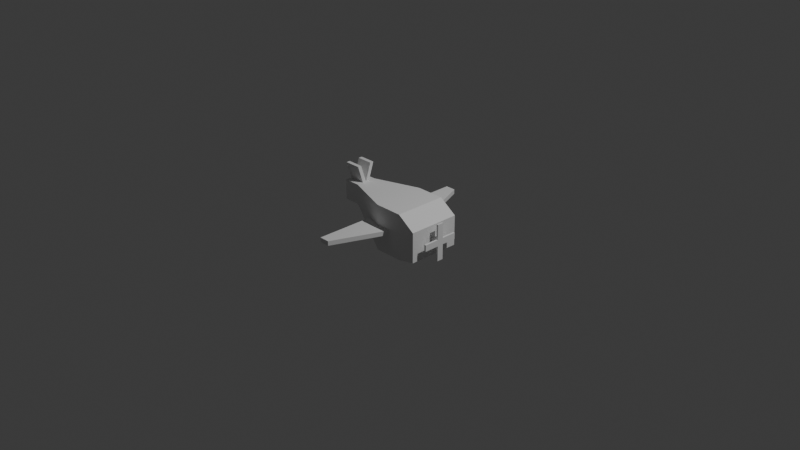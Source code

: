 # Source: game.blend  (saved by Blender 5.2.44; exported with 4.5.12 LTS)
import bpy
from mathutils import Matrix  # noqa: F401  (used for matrix-valued properties, if any)

bpy.ops.wm.read_factory_settings(use_empty=True)
scene = bpy.context.scene
scene.name = 'Scene'

# ---- collections
col_collection = bpy.data.collections.new('Collection'); scene.collection.children.link(col_collection)

# ---- world
world_world = bpy.data.worlds.new('World'); scene.world = world_world
world_world.use_nodes = True; world_world.node_tree.nodes.clear()
_N = world_world.node_tree.nodes; _L = world_world.node_tree.links
n0 = _N.new('ShaderNodeOutputWorld'); n0.name = 'World Output'; n0.location = (200, 100)
n1 = _N.new('ShaderNodeBackground'); n1.name = 'Background'; n1.location = (-200, 100)
n1.inputs[0].default_value = (0.05088, 0.05088, 0.05088, 1.0)
_L.new(n1.outputs[0], n0.inputs[0])
n0.is_active_output = True
world_world.color = (0.05088, 0.05088, 0.05088)
world_world.sun_shadow_jitter_overblur = 0.0

# ---- cameras
cam_camera = bpy.data.cameras.new('Camera')
cam_camera.clip_end = 100.0
cam_camera.ortho_scale = 7.314

# ---- lights
light_light = bpy.data.lights.new('Light', 'POINT')
light_light.energy = 1000.0
light_light.shadow_soft_size = 0.1

# ---- meshes
me_cube_001 = bpy.data.meshes.new('Cube.001')
me_cube_001.from_pydata([(-0.5, 0.0, 0.25), (-0.5, 0.115, 0.25), (-0.6778, 0.0, 0.25), (-0.6778, 0.115, 0.25), (-0.5, 0.01592, 0.25), (-0.6778, 0.01592, 0.25), (-0.6778, 0.0, 0.25), (-0.5, 0.0, 0.25), (-0.5, 0.04113, 0.25), (-0.6778, 0.04113, 0.25), (-0.6778, 0.06241, 0.4423), (-0.5, 0.06241, 0.4423), (-0.5, 0.1035, 0.4423), (-0.6778, 0.1035, 0.4423), (-0.5, 0.0, 0.03151), (-0.5, 0.0, 0.25), (-0.5, 0.115, 0.03151), (-0.5, 0.115, 0.25), (0.5, 0.0, -0.2108), (0.5, 0.0, 0.1181), (0.5, 0.289, -0.2108), (0.5, 0.289, 0.1181), (-0.006243, 0.289, -0.25), (-0.006243, 0.0, 0.25), (-0.006243, 0.289, 0.25), (-0.006243, 0.0, -0.25), (-0.6778, 0.0, 0.03151), (-0.6778, 0.0, 0.25), (-0.6778, 0.115, 0.03151), (-0.6778, 0.115, 0.25), (0.3051, 0.289, 0.25), (0.3051, 0.0, -0.25), (0.3051, 0.289, -0.25), (0.3051, 0.0, 0.25), (-0.186, 0.2219, -0.025), (-0.186, 0.2219, 0.025), (-0.186, 0.8767, -0.025), (-0.186, 0.8767, 0.025), (0.186, 0.2219, -0.025), (0.186, 0.2219, 0.025), (-0.07516, 0.8767, -0.025), (-0.07516, 0.8767, 0.025)], [], [(4, 1, 3, 5), (4, 5, 9, 8), (7, 8, 12, 11), (0, 4, 8, 7), (5, 2, 6, 9), (2, 0, 7, 6), (11, 12, 13, 10), (9, 6, 10, 13), (6, 7, 11, 10), (8, 9, 13, 12), (20, 21, 19, 18), (32, 30, 21, 20), (24, 17, 15, 23), (32, 20, 18, 31), (16, 17, 24, 22), (16, 22, 25, 14), (26, 27, 29, 28), (16, 14, 26, 28), (17, 16, 28, 29), (30, 24, 23, 33), (21, 30, 33, 19), (22, 32, 31, 25), (22, 24, 30, 32), (34, 35, 37, 36), (36, 37, 41, 40), (40, 41, 39, 38), (38, 39, 35, 34), (36, 40, 38, 34), (41, 37, 35, 39)])
_uv = me_cube_001.uv_layers.new(name='UVMap')
_uv.uv.foreach_set('vector', [0.875, 0.7154, 0.875, 0.5, 0.875, 0.5, 0.875, 0.7154, 0.875, 0.7154, 0.875, 0.7154, 0.875, 0.7154, 0.875, 0.7154, 0.0, 0.0, 0.0, 0.0, 0.0, 0.0, 0.0, 0.0, 0.0, 0.0, 0.0, 0.0, 0.0, 0.0, 0.0, 0.0, 0.0, 0.0, 0.0, 0.0, 0.0, 0.0, 0.0, 0.0, 0.0, 0.0, 0.0, 0.0, 0.0, 0.0, 0.0, 0.0, 0.875, 0.75, 0.875, 0.7154, 0.875, 0.7154, 0.875, 0.75, 0.0, 0.0, 0.0, 0.0, 0.0, 0.0, 0.0, 0.0, 0.0, 0.0, 0.0, 0.0, 0.0, 0.0, 0.0, 0.0, 0.875, 0.7154, 0.875, 0.7154, 0.875, 0.7154, 0.875, 0.7154, 0.375, 0.5, 0.625, 0.5, 0.625, 0.75, 0.375, 0.75, 0.375, 0.4513, 0.625, 0.4513, 0.625, 0.5, 0.375, 0.5, 0.7516, 0.5, 0.875, 0.5, 0.875, 0.75, 0.7516, 0.75, 0.3263, 0.5, 0.375, 0.5, 0.375, 0.75, 0.3263, 0.75, 0.375, 0.25, 0.625, 0.25, 0.625, 0.3734, 0.375, 0.3734, 0.125, 0.5, 0.2484, 0.5, 0.2484, 0.75, 0.125, 0.75, 0.375, 0.0, 0.625, 0.0, 0.625, 0.25, 0.375, 0.25, 0.125, 0.5, 0.125, 0.75, 0.125, 0.75, 0.125, 0.5, 0.625, 0.25, 0.375, 0.25, 0.375, 0.25, 0.625, 0.25, 0.6737, 0.5, 0.7516, 0.5, 0.7516, 0.75, 0.6737, 0.75, 0.625, 0.5, 0.6737, 0.5, 0.6737, 0.75, 0.625, 0.75, 0.2484, 0.5, 0.3263, 0.5, 0.3263, 0.75, 0.2484, 0.75, 0.375, 0.3734, 0.625, 0.3734, 0.625, 0.4513, 0.375, 0.4513, 0.375, 0.0, 0.625, 0.0, 0.625, 0.25, 0.375, 0.25, 0.375, 0.25, 0.625, 0.25, 0.625, 0.5, 0.375, 0.5, 0.375, 0.5, 0.625, 0.5, 0.625, 0.75, 0.375, 0.75, 0.375, 0.75, 0.625, 0.75, 0.625, 1.0, 0.375, 1.0, 0.125, 0.5, 0.375, 0.5, 0.375, 0.75, 0.125, 0.75, 0.625, 0.5, 0.875, 0.5, 0.875, 0.75, 0.625, 0.75])
_ca = me_cube_001.color_attributes.new('Attribute', 'BYTE_COLOR', 'CORNER')
_ca.data.foreach_set('color', [1.0, 0.1329, 0.06301, 1.0, 1.0, 0.1329, 0.06301, 1.0, 1.0, 0.1329, 0.06301, 1.0, 1.0, 0.1329, 0.06301, 1.0, 1.0, 0.1329, 0.06301, 1.0, 1.0, 0.1329, 0.06301, 1.0, 1.0, 0.1329, 0.06301, 1.0, 1.0, 0.1329, 0.06301, 1.0, 1.0, 0.1329, 0.06301, 1.0, 1.0, 0.1329, 0.06301, 1.0, 1.0, 0.1329, 0.06301, 1.0, 1.0, 0.1329, 0.06301, 1.0, 1.0, 0.1329, 0.06301, 1.0, 1.0, 0.1329, 0.06301, 1.0, 1.0, 0.1329, 0.06301, 1.0, 1.0, 0.1329, 0.06301, 1.0, 1.0, 0.1329, 0.06301, 1.0, 1.0, 0.1329, 0.06301, 1.0, 1.0, 0.1329, 0.06301, 1.0, 1.0, 0.1329, 0.06301, 1.0, 1.0, 0.1329, 0.06301, 1.0, 1.0, 0.1329, 0.06301, 1.0, 1.0, 0.1329, 0.06301, 1.0, 1.0, 0.1329, 0.06301, 1.0, 1.0, 0.1329, 0.06301, 1.0, 1.0, 0.1329, 0.06301, 1.0, 1.0, 0.1329, 0.06301, 1.0, 1.0, 0.1329, 0.06301, 1.0, 1.0, 0.1329, 0.06301, 1.0, 1.0, 0.1329, 0.06301, 1.0, 1.0, 0.1329, 0.06301, 1.0, 1.0, 0.1329, 0.06301, 1.0, 1.0, 0.1329, 0.06301, 1.0, 1.0, 0.1329, 0.06301, 1.0, 1.0, 0.1329, 0.06301, 1.0, 1.0, 0.1329, 0.06301, 1.0, 1.0, 0.1329, 0.06301, 1.0, 1.0, 0.1329, 0.06301, 1.0, 1.0, 0.1329, 0.06301, 1.0, 1.0, 0.1329, 0.06301, 1.0, 0.7305, 1.0, 0.9473, 1.0, 0.7305, 1.0, 0.9473, 1.0, 0.7305, 1.0, 0.9473, 1.0, 0.7305, 1.0, 0.9473, 1.0, 0.855, 0.807, 0.6584, 1.0, 0.7305, 1.0, 0.9473, 1.0, 0.7305, 1.0, 0.9473, 1.0, 0.7305, 1.0, 0.9473, 1.0, 1.0, 0.1329, 0.06301, 1.0, 1.0, 0.1329, 0.06301, 1.0, 1.0, 0.1329, 0.06301, 1.0, 1.0, 0.1329, 0.06301, 1.0, 0.855, 0.807, 0.6584, 1.0, 0.7305, 1.0, 0.9473, 1.0, 0.7305, 1.0, 0.9473, 1.0, 0.7305, 1.0, 0.9473, 1.0, 1.0, 0.1329, 0.06301, 1.0, 1.0, 0.1329, 0.06301, 1.0, 1.0, 0.1329, 0.06301, 1.0, 1.0, 0.1329, 0.06301, 1.0, 1.0, 0.1329, 0.06301, 1.0, 1.0, 0.1329, 0.06301, 1.0, 0.9734, 0.1946, 0.1248, 1.0, 1.0, 0.1329, 0.06301, 1.0, 1.0, 0.1329, 0.06301, 1.0, 1.0, 0.1329, 0.06301, 1.0, 1.0, 0.1329, 0.06301, 1.0, 1.0, 0.1329, 0.06301, 1.0, 1.0, 0.1329, 0.06301, 1.0, 1.0, 0.1329, 0.06301, 1.0, 1.0, 0.1329, 0.06301, 1.0, 1.0, 0.1329, 0.06301, 1.0, 1.0, 0.1329, 0.06301, 1.0, 1.0, 0.1329, 0.06301, 1.0, 1.0, 0.1329, 0.06301, 1.0, 1.0, 0.1329, 0.06301, 1.0, 0.7305, 1.0, 0.9473, 1.0, 1.0, 0.1329, 0.06301, 1.0, 1.0, 0.1329, 0.06301, 1.0, 0.7305, 1.0, 0.9473, 1.0, 0.7305, 1.0, 0.9473, 1.0, 0.7305, 1.0, 0.9473, 1.0, 0.7305, 1.0, 0.9473, 1.0, 0.7305, 1.0, 0.9473, 1.0, 1.0, 0.1329, 0.06301, 1.0, 0.855, 0.807, 0.6584, 1.0, 0.7305, 1.0, 0.9473, 1.0, 0.9734, 0.1946, 0.1248, 1.0, 1.0, 0.1329, 0.06301, 1.0, 1.0, 0.1329, 0.06301, 1.0, 0.7305, 1.0, 0.9473, 1.0, 0.855, 0.807, 0.6584, 1.0, 1.0, 0.1329, 0.06301, 1.0, 1.0, 0.1329, 0.06301, 1.0, 1.0, 0.1329, 0.06301, 1.0, 1.0, 0.1329, 0.06301, 1.0, 1.0, 0.1329, 0.06301, 1.0, 1.0, 0.1329, 0.06301, 1.0, 1.0, 0.1329, 0.06301, 1.0, 1.0, 0.1329, 0.06301, 1.0, 1.0, 0.1329, 0.06301, 1.0, 1.0, 0.1329, 0.06301, 1.0, 1.0, 0.1329, 0.06301, 1.0, 1.0, 0.1329, 0.06301, 1.0, 1.0, 0.1329, 0.06301, 1.0, 1.0, 0.1329, 0.06301, 1.0, 1.0, 0.1329, 0.06301, 1.0, 1.0, 0.1329, 0.06301, 1.0, 1.0, 0.1329, 0.06301, 1.0, 1.0, 0.1329, 0.06301, 1.0, 1.0, 0.1329, 0.06301, 1.0, 1.0, 0.1329, 0.06301, 1.0, 1.0, 0.1329, 0.06301, 1.0, 1.0, 0.1329, 0.06301, 1.0, 1.0, 0.1329, 0.06301, 1.0, 1.0, 0.1329, 0.06301, 1.0])
me_cube_001.update()
me_cylinder = bpy.data.meshes.new('Cylinder')
me_cylinder.from_pydata([(0.0, 0.035, -0.0595), (0.0, 0.035, 0.0595), (0.006828, 0.03433, -0.0595), (0.006828, 0.03433, 0.0595), (0.01339, 0.03234, -0.0595), (0.01339, 0.03234, 0.0595), (0.01944, 0.0291, -0.0595), (0.01944, 0.0291, 0.0595), (0.02475, 0.02475, -0.0595), (0.02475, 0.02475, 0.0595), (0.0291, 0.01944, -0.0595), (0.0291, 0.01944, 0.0595), (0.03234, 0.01339, -0.0595), (0.03234, 0.01339, 0.0595), (0.03433, 0.006828, -0.0595), (0.03433, 0.006828, 0.0595), (0.035, 0.0, -0.0595), (0.035, 0.0, 0.0595), (0.03433, -0.006828, -0.0595), (0.03433, -0.006828, 0.0595), (0.03234, -0.01339, -0.0595), (0.03234, -0.01339, 0.0595), (0.0291, -0.01944, -0.0595), (0.0291, -0.01944, 0.0595), (0.02475, -0.02475, -0.0595), (0.02475, -0.02475, 0.0595), (0.01944, -0.0291, -0.0595), (0.01944, -0.0291, 0.0595), (0.01339, -0.03234, -0.0595), (0.01339, -0.03234, 0.0595), (0.006828, -0.03433, -0.0595), (0.006828, -0.03433, 0.0595), (0.0, -0.035, -0.0595), (0.0, -0.035, 0.0595), (-0.006828, -0.03433, -0.0595), (-0.006828, -0.03433, 0.0595), (-0.01339, -0.03234, -0.0595), (-0.01339, -0.03234, 0.0595), (-0.01944, -0.0291, -0.0595), (-0.01944, -0.0291, 0.0595), (-0.02475, -0.02475, -0.0595), (-0.02475, -0.02475, 0.0595), (-0.0291, -0.01944, -0.0595), (-0.0291, -0.01944, 0.0595), (-0.03234, -0.01339, -0.0595), (-0.03234, -0.01339, 0.0595), (-0.03433, -0.006828, -0.0595), (-0.03433, -0.006828, 0.0595), (-0.035, 0.0, -0.0595), (-0.035, 0.0, 0.0595), (-0.03433, 0.006828, -0.0595), (-0.03433, 0.006828, 0.0595), (-0.03234, 0.01339, -0.0595), (-0.03234, 0.01339, 0.0595), (-0.0291, 0.01944, -0.0595), (-0.0291, 0.01944, 0.0595), (-0.02475, 0.02475, -0.0595), (-0.02475, 0.02475, 0.0595), (-0.01944, 0.0291, -0.0595), (-0.01944, 0.0291, 0.0595), (-0.01339, 0.03234, -0.0595), (-0.01339, 0.03234, 0.0595), (-0.006828, 0.03433, -0.0595), (-0.006828, 0.03433, 0.0595)], [], [(0, 1, 3, 2), (2, 3, 5, 4), (4, 5, 7, 6), (6, 7, 9, 8), (8, 9, 11, 10), (10, 11, 13, 12), (12, 13, 15, 14), (14, 15, 17, 16), (16, 17, 19, 18), (18, 19, 21, 20), (20, 21, 23, 22), (22, 23, 25, 24), (24, 25, 27, 26), (26, 27, 29, 28), (28, 29, 31, 30), (30, 31, 33, 32), (32, 33, 35, 34), (34, 35, 37, 36), (36, 37, 39, 38), (38, 39, 41, 40), (40, 41, 43, 42), (42, 43, 45, 44), (44, 45, 47, 46), (46, 47, 49, 48), (48, 49, 51, 50), (50, 51, 53, 52), (52, 53, 55, 54), (54, 55, 57, 56), (56, 57, 59, 58), (58, 59, 61, 60), (3, 1, 63, 61, 59, 57, 55, 53, 51, 49, 47, 45, 43, 41, 39, 37, 35, 33, 31, 29, 27, 25, 23, 21, 19, 17, 15, 13, 11, 9, 7, 5), (60, 61, 63, 62), (62, 63, 1, 0), (0, 2, 4, 6, 8, 10, 12, 14, 16, 18, 20, 22, 24, 26, 28, 30, 32, 34, 36, 38, 40, 42, 44, 46, 48, 50, 52, 54, 56, 58, 60, 62)])
_uv = me_cylinder.uv_layers.new(name='UVMap')
_uv.uv.foreach_set('vector', [1.0, 0.5, 1.0, 1.0, 0.9688, 1.0, 0.9688, 0.5, 0.9688, 0.5, 0.9688, 1.0, 0.9375, 1.0, 0.9375, 0.5, 0.9375, 0.5, 0.9375, 1.0, 0.9062, 1.0, 0.9062, 0.5, 0.9062, 0.5, 0.9062, 1.0, 0.875, 1.0, 0.875, 0.5, 0.875, 0.5, 0.875, 1.0, 0.8438, 1.0, 0.8438, 0.5, 0.8438, 0.5, 0.8438, 1.0, 0.8125, 1.0, 0.8125, 0.5, 0.8125, 0.5, 0.8125, 1.0, 0.7812, 1.0, 0.7812, 0.5, 0.7812, 0.5, 0.7812, 1.0, 0.75, 1.0, 0.75, 0.5, 0.75, 0.5, 0.75, 1.0, 0.7188, 1.0, 0.7188, 0.5, 0.7188, 0.5, 0.7188, 1.0, 0.6875, 1.0, 0.6875, 0.5, 0.6875, 0.5, 0.6875, 1.0, 0.6562, 1.0, 0.6562, 0.5, 0.6562, 0.5, 0.6562, 1.0, 0.625, 1.0, 0.625, 0.5, 0.625, 0.5, 0.625, 1.0, 0.5938, 1.0, 0.5938, 0.5, 0.5938, 0.5, 0.5938, 1.0, 0.5625, 1.0, 0.5625, 0.5, 0.5625, 0.5, 0.5625, 1.0, 0.5312, 1.0, 0.5312, 0.5, 0.5312, 0.5, 0.5312, 1.0, 0.5, 1.0, 0.5, 0.5, 0.5, 0.5, 0.5, 1.0, 0.4688, 1.0, 0.4688, 0.5, 0.4688, 0.5, 0.4688, 1.0, 0.4375, 1.0, 0.4375, 0.5, 0.4375, 0.5, 0.4375, 1.0, 0.4062, 1.0, 0.4062, 0.5, 0.4062, 0.5, 0.4062, 1.0, 0.375, 1.0, 0.375, 0.5, 0.375, 0.5, 0.375, 1.0, 0.3438, 1.0, 0.3438, 0.5, 0.3438, 0.5, 0.3438, 1.0, 0.3125, 1.0, 0.3125, 0.5, 0.3125, 0.5, 0.3125, 1.0, 0.2812, 1.0, 0.2812, 0.5, 0.2812, 0.5, 0.2812, 1.0, 0.25, 1.0, 0.25, 0.5, 0.25, 0.5, 0.25, 1.0, 0.2188, 1.0, 0.2188, 0.5, 0.2188, 0.5, 0.2188, 1.0, 0.1875, 1.0, 0.1875, 0.5, 0.1875, 0.5, 0.1875, 1.0, 0.1562, 1.0, 0.1562, 0.5, 0.1562, 0.5, 0.1562, 1.0, 0.125, 1.0, 0.125, 0.5, 0.125, 0.5, 0.125, 1.0, 0.09375, 1.0, 0.09375, 0.5, 0.09375, 0.5, 0.09375, 1.0, 0.0625, 1.0, 0.0625, 0.5, 0.2968, 0.4854, 0.25, 0.49, 0.2032, 0.4854, 0.1582, 0.4717, 0.1167, 0.4496, 0.08029, 0.4197, 0.05045, 0.3833, 0.02827, 0.3418, 0.01461, 0.2968, 0.01, 0.25, 0.01461, 0.2032, 0.02827, 0.1582, 0.05045, 0.1167, 0.08029, 0.08029, 0.1167, 0.05045, 0.1582, 0.02827, 0.2032, 0.01461, 0.25, 0.01, 0.2968, 0.01461, 0.3418, 0.02827, 0.3833, 0.05045, 0.4197, 0.08029, 0.4496, 0.1167, 0.4717, 0.1582, 0.4854, 0.2032, 0.49, 0.25, 0.4854, 0.2968, 0.4717, 0.3418, 0.4496, 0.3833, 0.4197, 0.4197, 0.3833, 0.4496, 0.3418, 0.4717, 0.0625, 0.5, 0.0625, 1.0, 0.03125, 1.0, 0.03125, 0.5, 0.03125, 0.5, 0.03125, 1.0, 0.0, 1.0, 0.0, 0.5, 0.75, 0.49, 0.7968, 0.4854, 0.8418, 0.4717, 0.8833, 0.4496, 0.9197, 0.4197, 0.9496, 0.3833, 0.9717, 0.3418, 0.9854, 0.2968, 0.99, 0.25, 0.9854, 0.2032, 0.9717, 0.1582, 0.9496, 0.1167, 0.9197, 0.08029, 0.8833, 0.05045, 0.8418, 0.02827, 0.7968, 0.01461, 0.75, 0.01, 0.7032, 0.01461, 0.6582, 0.02827, 0.6167, 0.05045, 0.5803, 0.08029, 0.5504, 0.1167, 0.5283, 0.1582, 0.5146, 0.2032, 0.51, 0.25, 0.5146, 0.2968, 0.5283, 0.3418, 0.5504, 0.3833, 0.5803, 0.4197, 0.6167, 0.4496, 0.6582, 0.4717, 0.7032, 0.4854])
_ca = me_cylinder.color_attributes.new('Attribute', 'BYTE_COLOR', 'CORNER')
_ca.data.foreach_set('color', [0.016, 0.004391, 0.002732, 1.0, 0.016, 0.004391, 0.002732, 1.0, 0.016, 0.004391, 0.002732, 1.0, 0.016, 0.004391, 0.002732, 1.0, 0.016, 0.004391, 0.002732, 1.0, 0.016, 0.004391, 0.002732, 1.0, 0.016, 0.004391, 0.002732, 1.0, 0.016, 0.004391, 0.002732, 1.0, 0.016, 0.004391, 0.002732, 1.0, 0.016, 0.004391, 0.002732, 1.0, 0.016, 0.004391, 0.002732, 1.0, 0.016, 0.004391, 0.002732, 1.0, 0.016, 0.004391, 0.002732, 1.0, 0.016, 0.004391, 0.002732, 1.0, 0.016, 0.004391, 0.002732, 1.0, 0.016, 0.004391, 0.002732, 1.0, 0.016, 0.004391, 0.002732, 1.0, 0.016, 0.004391, 0.002732, 1.0, 0.016, 0.004391, 0.002732, 1.0, 0.016, 0.004391, 0.002732, 1.0, 0.016, 0.004391, 0.002732, 1.0, 0.016, 0.004391, 0.002732, 1.0, 0.016, 0.004391, 0.002732, 1.0, 0.016, 0.004391, 0.002732, 1.0, 0.016, 0.004391, 0.002732, 1.0, 0.016, 0.004391, 0.002732, 1.0, 0.016, 0.004391, 0.002732, 1.0, 0.016, 0.004391, 0.002732, 1.0, 0.016, 0.004391, 0.002732, 1.0, 0.016, 0.004391, 0.002732, 1.0, 0.016, 0.004391, 0.002732, 1.0, 0.016, 0.004391, 0.002732, 1.0, 0.016, 0.004391, 0.002732, 1.0, 0.016, 0.004391, 0.002732, 1.0, 0.016, 0.004391, 0.002732, 1.0, 0.016, 0.004391, 0.002732, 1.0, 0.016, 0.004391, 0.002732, 1.0, 0.016, 0.004391, 0.002732, 1.0, 0.016, 0.004391, 0.002732, 1.0, 0.016, 0.004391, 0.002732, 1.0, 0.016, 0.004391, 0.002732, 1.0, 0.016, 0.004391, 0.002732, 1.0, 0.016, 0.004391, 0.002732, 1.0, 0.016, 0.004391, 0.002732, 1.0, 0.016, 0.004391, 0.002732, 1.0, 0.016, 0.004391, 0.002732, 1.0, 0.016, 0.004391, 0.002732, 1.0, 0.016, 0.004391, 0.002732, 1.0, 0.016, 0.004391, 0.002732, 1.0, 0.016, 0.004391, 0.002732, 1.0, 0.016, 0.004391, 0.002732, 1.0, 0.016, 0.004391, 0.002732, 1.0, 0.016, 0.004391, 0.002732, 1.0, 0.016, 0.004391, 0.002732, 1.0, 0.016, 0.004391, 0.002732, 1.0, 0.016, 0.004391, 0.002732, 1.0, 0.016, 0.004391, 0.002732, 1.0, 0.016, 0.004391, 0.002732, 1.0, 0.016, 0.004391, 0.002732, 1.0, 0.016, 0.004391, 0.002732, 1.0, 0.016, 0.004391, 0.002732, 1.0, 0.016, 0.004391, 0.002732, 1.0, 0.016, 0.004391, 0.002732, 1.0, 0.016, 0.004391, 0.002732, 1.0, 0.016, 0.004391, 0.002732, 1.0, 0.016, 0.004391, 0.002732, 1.0, 0.016, 0.004391, 0.002732, 1.0, 0.016, 0.004391, 0.002732, 1.0, 0.016, 0.004391, 0.002732, 1.0, 0.016, 0.004391, 0.002732, 1.0, 0.016, 0.004391, 0.002732, 1.0, 0.016, 0.004391, 0.002732, 1.0, 0.016, 0.004391, 0.002732, 1.0, 0.016, 0.004391, 0.002732, 1.0, 0.016, 0.004391, 0.002732, 1.0, 0.016, 0.004391, 0.002732, 1.0, 0.016, 0.004391, 0.002732, 1.0, 0.016, 0.004391, 0.002732, 1.0, 0.016, 0.004391, 0.002732, 1.0, 0.016, 0.004391, 0.002732, 1.0, 0.016, 0.004391, 0.002732, 1.0, 0.016, 0.004391, 0.002732, 1.0, 0.016, 0.004391, 0.002732, 1.0, 0.016, 0.004391, 0.002732, 1.0, 0.016, 0.004391, 0.002732, 1.0, 0.016, 0.004391, 0.002732, 1.0, 0.016, 0.004391, 0.002732, 1.0, 0.016, 0.004391, 0.002732, 1.0, 0.016, 0.004391, 0.002732, 1.0, 0.016, 0.004391, 0.002732, 1.0, 0.016, 0.004391, 0.002732, 1.0, 0.016, 0.004391, 0.002732, 1.0, 0.016, 0.004391, 0.002732, 1.0, 0.016, 0.004391, 0.002732, 1.0, 0.016, 0.004391, 0.002732, 1.0, 0.016, 0.004391, 0.002732, 1.0, 0.016, 0.004391, 0.002732, 1.0, 0.016, 0.004391, 0.002732, 1.0, 0.016, 0.004391, 0.002732, 1.0, 0.016, 0.004391, 0.002732, 1.0, 0.016, 0.004391, 0.002732, 1.0, 0.016, 0.004391, 0.002732, 1.0, 0.016, 0.004391, 0.002732, 1.0, 0.016, 0.004391, 0.002732, 1.0, 0.016, 0.004391, 0.002732, 1.0, 0.016, 0.004391, 0.002732, 1.0, 0.016, 0.004391, 0.002732, 1.0, 0.016, 0.004391, 0.002732, 1.0, 0.016, 0.004391, 0.002732, 1.0, 0.016, 0.004391, 0.002732, 1.0, 0.016, 0.004391, 0.002732, 1.0, 0.016, 0.004391, 0.002732, 1.0, 0.016, 0.004391, 0.002732, 1.0, 0.016, 0.004391, 0.002732, 1.0, 0.016, 0.004391, 0.002732, 1.0, 0.016, 0.004391, 0.002732, 1.0, 0.016, 0.004391, 0.002732, 1.0, 0.016, 0.004391, 0.002732, 1.0, 0.016, 0.004391, 0.002732, 1.0, 0.016, 0.004391, 0.002732, 1.0, 0.016, 0.004391, 0.002732, 1.0, 0.016, 0.004391, 0.002732, 1.0, 0.016, 0.004391, 0.002732, 1.0, 0.016, 0.004391, 0.002732, 1.0, 0.016, 0.004391, 0.002732, 1.0, 0.016, 0.004391, 0.002732, 1.0, 0.016, 0.004391, 0.002732, 1.0, 0.016, 0.004391, 0.002732, 1.0, 0.016, 0.004391, 0.002732, 1.0, 0.016, 0.004391, 0.002732, 1.0, 0.016, 0.004391, 0.002732, 1.0, 0.016, 0.004391, 0.002732, 1.0, 0.016, 0.004391, 0.002732, 1.0, 0.016, 0.004391, 0.002732, 1.0, 0.016, 0.004391, 0.002732, 1.0, 0.016, 0.004391, 0.002732, 1.0, 0.016, 0.004391, 0.002732, 1.0, 0.016, 0.004391, 0.002732, 1.0, 0.016, 0.004391, 0.002732, 1.0, 0.016, 0.004391, 0.002732, 1.0, 0.016, 0.004391, 0.002732, 1.0, 0.016, 0.004391, 0.002732, 1.0, 0.016, 0.004391, 0.002732, 1.0, 0.016, 0.004391, 0.002732, 1.0, 0.016, 0.004391, 0.002732, 1.0, 0.016, 0.004391, 0.002732, 1.0, 0.016, 0.004391, 0.002732, 1.0, 0.016, 0.004391, 0.002732, 1.0, 0.016, 0.004391, 0.002732, 1.0, 0.016, 0.004391, 0.002732, 1.0, 0.016, 0.004391, 0.002732, 1.0, 0.016, 0.004391, 0.002732, 1.0, 0.016, 0.004391, 0.002732, 1.0, 0.016, 0.004391, 0.002732, 1.0, 0.016, 0.004391, 0.002732, 1.0, 0.016, 0.004391, 0.002732, 1.0, 0.016, 0.004391, 0.002732, 1.0, 0.016, 0.004391, 0.002732, 1.0, 0.016, 0.004391, 0.002732, 1.0, 0.016, 0.004391, 0.002732, 1.0, 0.016, 0.004391, 0.002732, 1.0, 0.016, 0.004391, 0.002732, 1.0, 0.016, 0.004391, 0.002732, 1.0, 0.016, 0.004391, 0.002732, 1.0, 0.016, 0.004391, 0.002732, 1.0, 0.016, 0.004391, 0.002732, 1.0, 0.016, 0.004391, 0.002732, 1.0, 0.016, 0.004391, 0.002732, 1.0, 0.016, 0.004391, 0.002732, 1.0, 0.016, 0.004391, 0.002732, 1.0, 0.016, 0.004391, 0.002732, 1.0, 0.016, 0.004391, 0.002732, 1.0, 0.016, 0.004391, 0.002732, 1.0, 0.016, 0.004391, 0.002732, 1.0, 0.016, 0.004391, 0.002732, 1.0, 0.016, 0.004391, 0.002732, 1.0, 0.016, 0.004391, 0.002732, 1.0, 0.016, 0.004391, 0.002732, 1.0, 0.016, 0.004391, 0.002732, 1.0, 0.016, 0.004391, 0.002732, 1.0, 0.016, 0.004391, 0.002732, 1.0, 0.016, 0.004391, 0.002732, 1.0, 0.016, 0.004391, 0.002732, 1.0, 0.016, 0.004391, 0.002732, 1.0, 0.016, 0.004391, 0.002732, 1.0, 0.016, 0.004391, 0.002732, 1.0, 0.016, 0.004391, 0.002732, 1.0, 0.016, 0.004391, 0.002732, 1.0, 0.016, 0.004391, 0.002732, 1.0, 0.016, 0.004391, 0.002732, 1.0, 0.016, 0.004391, 0.002732, 1.0, 0.016, 0.004391, 0.002732, 1.0])
me_cylinder.update()
me_cylinder_001 = bpy.data.meshes.new('Cylinder.001')
me_cylinder_001.from_pydata([(0.2, -0.035, -0.01), (0.035, 0.2, -0.01), (0.035, -0.2, -0.01), (-0.2, -0.035, -0.01), (0.2, 0.035, -0.01), (-0.035, 0.2, -0.01), (-0.035, -0.2, -0.01), (-0.2, 0.035, -0.01), (0.2, -0.035, 0.01), (0.035, 0.2, 0.01), (0.035, -0.2, 0.01), (-0.2, -0.035, 0.01), (-0.035, 0.2, 0.01), (0.2, 0.035, 0.01), (-0.035, -0.2, 0.01), (-0.2, 0.035, 0.01), (0.035, 0.02667, -0.01), (0.035, 0.035, -0.01), (-0.035, -0.02667, -0.01), (-0.035, 0.035, -0.01), (-0.035, -0.035, -0.01), (-0.035, 2.317e-08, 0.01), (-0.035, -0.035, 0.01), (-0.035, 0.035, 0.01), (0.035, 2.317e-08, 0.01), (0.035, 0.035, 0.01), (0.035, -0.035, 0.01), (0.035, -0.035, -0.01)], [], [(2, 6, 18, 16), (19, 5, 1, 17), (20, 18, 6, 14, 21, 22), (12, 5, 19, 23), (21, 14, 10, 24), (25, 9, 12, 23), (26, 24, 10, 2, 16, 27), (17, 1, 9, 25), (5, 12, 9, 1), (14, 6, 2, 10), (20, 3, 7, 4, 0, 27, 16, 18), (23, 15, 13, 25), (13, 4, 7, 15, 23, 19, 17, 25), (24, 26, 8, 13, 15, 11, 22, 21), (11, 3, 20, 22), (0, 8, 26, 27), (4, 13, 8, 0), (15, 7, 3, 11)])
_uv = me_cylinder_001.uv_layers.new(name='UVMap')
_uv.uv.foreach_set('vector', [0.625, 0.0, 0.625, 0.25, 0.5167, 0.25, 0.4833, 0.0, 0.4781, 0.25, 0.375, 0.25, 0.375, 0.0, 0.4781, 0.0, 0.5219, 0.25, 0.5167, 0.25, 0.625, 0.25, 0.625, 0.5, 0.5, 0.5, 0.5219, 0.5, 0.375, 0.5, 0.375, 0.25, 0.4781, 0.25, 0.4781, 0.5, 0.5, 0.5, 0.625, 0.5, 0.625, 0.75, 0.5, 0.75, 0.4781, 0.75, 0.375, 0.75, 0.375, 0.5, 0.4781, 0.5, 0.5219, 0.75, 0.5, 0.75, 0.625, 0.75, 0.625, 1.0, 0.4833, 1.0, 0.5219, 1.0, 0.4781, 1.0, 0.375, 1.0, 0.375, 0.75, 0.4781, 0.75, 0.125, 0.5, 0.375, 0.5, 0.375, 0.75, 0.125, 0.75, 0.625, 0.5, 0.875, 0.5, 0.875, 0.75, 0.625, 0.75, 0.5219, 0.0, 0.625, 0.0, 0.625, 0.25, 0.375, 0.25, 0.375, 0.0, 0.4781, 0.0, 0.4781, 0.2202, 0.5219, 0.02976, 0.5219, 0.5, 0.625, 0.5, 0.375, 0.5, 0.4781, 0.5, 0.375, 0.5, 0.375, 0.25, 0.625, 0.25, 0.625, 0.5, 0.5219, 0.5, 0.5219, 0.25, 0.4781, 0.25, 0.4781, 0.5, 0.4781, 0.625, 0.4781, 0.75, 0.375, 0.75, 0.375, 0.5, 0.625, 0.5, 0.625, 0.75, 0.5219, 0.75, 0.5219, 0.625, 0.625, 0.75, 0.625, 1.0, 0.5219, 1.0, 0.5219, 0.75, 0.375, 1.0, 0.375, 0.75, 0.4781, 0.75, 0.4781, 1.0, 0.125, 0.5, 0.375, 0.5, 0.375, 0.75, 0.125, 0.75, 0.625, 0.5, 0.875, 0.5, 0.875, 0.75, 0.625, 0.75])
_ca = me_cylinder_001.color_attributes.new('Attribute', 'BYTE_COLOR', 'CORNER')
_ca.data.foreach_set('color', [0.016, 0.004391, 0.002732, 1.0, 0.016, 0.004391, 0.002732, 1.0, 0.016, 0.004391, 0.002732, 1.0, 0.016, 0.004391, 0.002732, 1.0, 0.016, 0.004391, 0.002732, 1.0, 0.016, 0.004391, 0.002732, 1.0, 0.016, 0.004391, 0.002732, 1.0, 0.016, 0.004391, 0.002732, 1.0, 0.016, 0.004391, 0.002732, 1.0, 0.016, 0.004391, 0.002732, 1.0, 0.016, 0.004391, 0.002732, 1.0, 0.016, 0.004391, 0.002732, 1.0, 0.016, 0.004391, 0.002732, 1.0, 0.016, 0.004391, 0.002732, 1.0, 0.016, 0.004391, 0.002732, 1.0, 0.016, 0.004391, 0.002732, 1.0, 0.016, 0.004391, 0.002732, 1.0, 0.016, 0.004391, 0.002732, 1.0, 0.016, 0.004391, 0.002732, 1.0, 0.016, 0.004391, 0.002732, 1.0, 0.016, 0.004391, 0.002732, 1.0, 0.016, 0.004391, 0.002732, 1.0, 0.016, 0.004391, 0.002732, 1.0, 0.016, 0.004391, 0.002732, 1.0, 0.016, 0.004391, 0.002732, 1.0, 0.016, 0.004391, 0.002732, 1.0, 0.016, 0.004391, 0.002732, 1.0, 0.016, 0.004391, 0.002732, 1.0, 0.016, 0.004391, 0.002732, 1.0, 0.016, 0.004391, 0.002732, 1.0, 0.016, 0.004391, 0.002732, 1.0, 0.016, 0.004391, 0.002732, 1.0, 0.016, 0.004391, 0.002732, 1.0, 0.016, 0.004391, 0.002732, 1.0, 0.016, 0.004391, 0.002732, 1.0, 0.016, 0.004391, 0.002732, 1.0, 0.016, 0.004391, 0.002732, 1.0, 0.016, 0.004391, 0.002732, 1.0, 0.016, 0.004391, 0.002732, 1.0, 0.016, 0.004391, 0.002732, 1.0, 0.016, 0.004391, 0.002732, 1.0, 0.016, 0.004391, 0.002732, 1.0, 0.016, 0.004391, 0.002732, 1.0, 0.016, 0.004391, 0.002732, 1.0, 0.016, 0.004391, 0.002732, 1.0, 0.016, 0.004391, 0.002732, 1.0, 0.016, 0.004391, 0.002732, 1.0, 0.016, 0.004391, 0.002732, 1.0, 0.016, 0.004391, 0.002732, 1.0, 0.016, 0.004391, 0.002732, 1.0, 0.016, 0.004391, 0.002732, 1.0, 0.016, 0.004391, 0.002732, 1.0, 0.016, 0.004391, 0.002732, 1.0, 0.016, 0.004391, 0.002732, 1.0, 0.016, 0.004391, 0.002732, 1.0, 0.016, 0.004391, 0.002732, 1.0, 0.016, 0.004391, 0.002732, 1.0, 0.016, 0.004391, 0.002732, 1.0, 0.016, 0.004391, 0.002732, 1.0, 0.016, 0.004391, 0.002732, 1.0, 0.016, 0.004391, 0.002732, 1.0, 0.016, 0.004391, 0.002732, 1.0, 0.016, 0.004391, 0.002732, 1.0, 0.016, 0.004391, 0.002732, 1.0, 0.016, 0.004391, 0.002732, 1.0, 0.016, 0.004391, 0.002732, 1.0, 0.016, 0.004391, 0.002732, 1.0, 0.016, 0.004391, 0.002732, 1.0, 0.016, 0.004391, 0.002732, 1.0, 0.016, 0.004391, 0.002732, 1.0, 0.016, 0.004391, 0.002732, 1.0, 0.016, 0.004391, 0.002732, 1.0, 0.016, 0.004391, 0.002732, 1.0, 0.016, 0.004391, 0.002732, 1.0, 0.016, 0.004391, 0.002732, 1.0, 0.016, 0.004391, 0.002732, 1.0, 0.016, 0.004391, 0.002732, 1.0, 0.016, 0.004391, 0.002732, 1.0, 0.016, 0.004391, 0.002732, 1.0, 0.016, 0.004391, 0.002732, 1.0, 0.016, 0.004391, 0.002732, 1.0, 0.016, 0.004391, 0.002732, 1.0, 0.016, 0.004391, 0.002732, 1.0, 0.016, 0.004391, 0.002732, 1.0, 0.016, 0.004391, 0.002732, 1.0, 0.016, 0.004391, 0.002732, 1.0, 0.016, 0.004391, 0.002732, 1.0, 0.016, 0.004391, 0.002732, 1.0])
me_cylinder_001.materials.append(None)
me_cylinder_001.update()

# ---- objects
ob_light = bpy.data.objects.new('Light', light_light)
ob_camera = bpy.data.objects.new('Camera', cam_camera)
ob_plane = bpy.data.objects.new('Plane', me_cube_001)
ob_cylinder = bpy.data.objects.new('Cylinder', me_cylinder)
ob_propeller = bpy.data.objects.new('Propeller', me_cylinder_001)

# ---- transforms, parenting, visibility, modifiers, constraints
ob_light.location = (4.076, 1.005, 5.904)
ob_light.rotation_euler = (0.6503, 0.05522, 1.866)
ob_light.lock_rotations_4d = False
ob_light.empty_display_type = 'ARROWS'
ob_light.color = (0.0, 0.0, 0.0, 0.0)
ob_light.lineart.crease_threshold = 0.0
ob_camera.location = (7.359, -6.926, 4.958)
ob_camera.rotation_euler = (1.109, 0.0, 0.8149)
ob_camera.lock_rotations_4d = False
ob_camera.empty_display_type = 'ARROWS'
ob_camera.color = (0.0, 0.0, 0.0, 0.0)
ob_camera.display_type = 'WIRE'
ob_camera.lineart.crease_threshold = 0.0
ob_plane.location = (0.0, 0.0, 0.0)
_m = ob_plane.modifiers.new('Mirror', 'MIRROR')
_m.use_axis = (False, True, False)
ob_cylinder.parent = ob_plane
ob_cylinder.location = (0.5189, 0.0, -0.0464)
ob_cylinder.rotation_euler = (-0.0, 1.571, 0.0)
_m = ob_cylinder.modifiers.new('Boolean', 'BOOLEAN')
_m.operation = 'INTERSECT'
_m.solver = 'FAST'
ob_propeller.parent = ob_plane
ob_propeller.location = (0.5784, -2.317e-08, -0.0464)
ob_propeller.rotation_euler = (-0.0, 1.571, 0.0)

# ---- collection membership
col_collection.objects.link(ob_light)
col_collection.objects.link(ob_camera)
col_collection.objects.link(ob_plane)
col_collection.objects.link(ob_cylinder)
col_collection.objects.link(ob_propeller)

# ---- scene / render settings (as saved in the file)
scene.camera = ob_camera
scene.frame_start = 1; scene.frame_end = 250; scene.frame_set(1)
scene.render.engine = 'BLENDER_EEVEE_NEXT'
scene.render.bake_bias = 0.0
scene.render.bake_samples = 0
scene.render.compositor_device = 'GPU'
scene.eevee.use_volume_custom_range = False
scene.eevee.fast_gi_thickness_near = 0.1
scene.eevee.fast_gi_thickness_far = 0.0
scene.eevee.ray_tracing_options.screen_trace_thickness = 0.1
bpy.context.view_layer.update()

